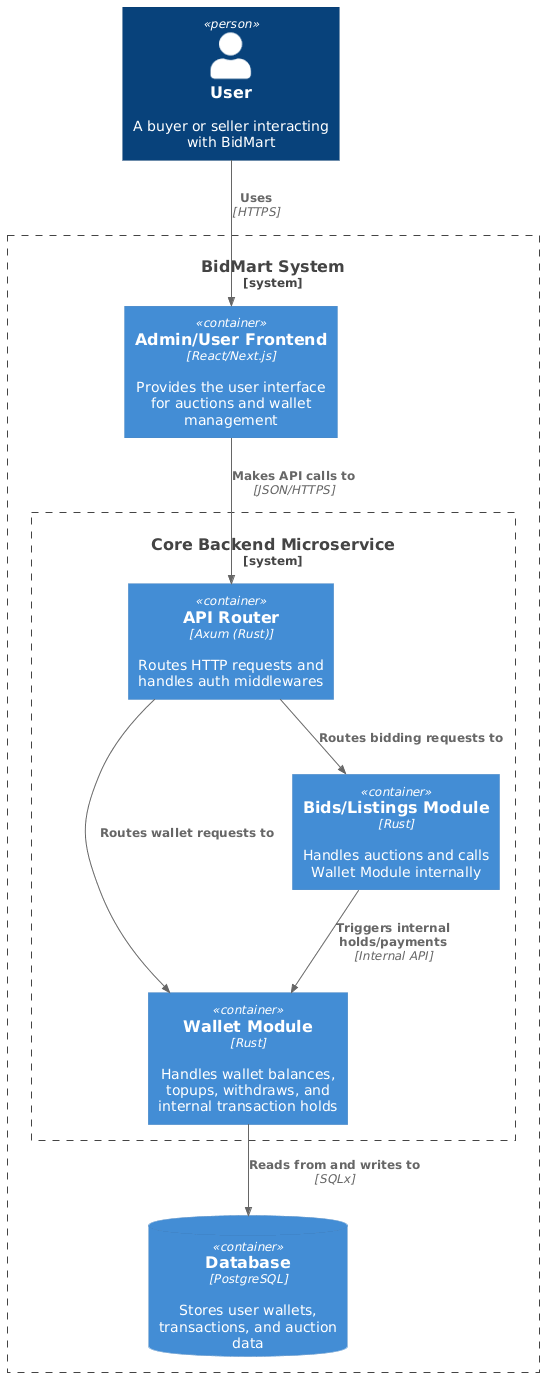

The diagram above was rendered by PlantUML. Its source (embedded in the PNG):
@startuml
!include https://raw.githubusercontent.com/plantuml-stdlib/C4-PlantUML/master/C4_Container.puml

Person(user, "User", "A buyer or seller interacting with BidMart")
System_Boundary(bidmart, "BidMart System") {
    Container(frontend, "Admin/User Frontend", "React/Next.js", "Provides the user interface for auctions and wallet management")
    
    System_Boundary(core_backend, "Core Backend Microservice") {
        Container(api_gateway, "API Router", "Axum (Rust)", "Routes HTTP requests and handles auth middlewares")
        
        Container(wallet_module, "Wallet Module", "Rust", "Handles wallet balances, topups, withdraws, and internal transaction holds")
        Container(bids_module, "Bids/Listings Module", "Rust", "Handles auctions and calls Wallet Module internally")
    }
    
    ContainerDb(postgres, "Database", "PostgreSQL", "Stores user wallets, transactions, and auction data")
}

Rel(user, frontend, "Uses", "HTTPS")
Rel(frontend, api_gateway, "Makes API calls to", "JSON/HTTPS")
Rel(api_gateway, wallet_module, "Routes wallet requests to")
Rel(api_gateway, bids_module, "Routes bidding requests to")
Rel(bids_module, wallet_module, "Triggers internal holds/payments", "Internal API")
Rel(wallet_module, postgres, "Reads from and writes to", "SQLx")
@enduml